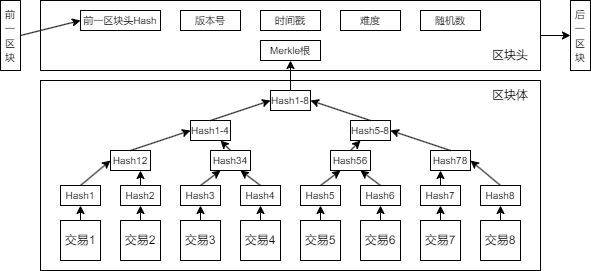

The diagram above was exported from draw.io. Its source (the exported page's mxGraphModel, read from the mxfile embedded in the PNG):
<mxGraphModel dx="757" dy="555" grid="1" gridSize="10" guides="1" tooltips="1" connect="1" arrows="1" fold="1" page="1" pageScale="1" pageWidth="827" pageHeight="1169" math="0" shadow="0">
  <root>
    <mxCell id="0" />
    <mxCell id="1" parent="0" />
    <mxCell id="WLAurE1bfsGOF7Mli5zF-65" value="" style="edgeStyle=orthogonalEdgeStyle;rounded=0;orthogonalLoop=1;jettySize=auto;html=1;" parent="1" source="WLAurE1bfsGOF7Mli5zF-1" target="WLAurE1bfsGOF7Mli5zF-64" edge="1">
      <mxGeometry relative="1" as="geometry" />
    </mxCell>
    <mxCell id="WLAurE1bfsGOF7Mli5zF-1" value="" style="rounded=0;whiteSpace=wrap;html=1;fillColor=none;" parent="1" vertex="1">
      <mxGeometry x="160" y="190" width="500" height="70" as="geometry" />
    </mxCell>
    <mxCell id="WLAurE1bfsGOF7Mli5zF-2" value="" style="rounded=0;whiteSpace=wrap;html=1;fillColor=none;" parent="1" vertex="1">
      <mxGeometry x="160" y="270" width="500" height="190" as="geometry" />
    </mxCell>
    <mxCell id="WLAurE1bfsGOF7Mli5zF-52" value="" style="group" parent="1" vertex="1" connectable="0">
      <mxGeometry x="180" y="280" width="480" height="170" as="geometry" />
    </mxCell>
    <mxCell id="WLAurE1bfsGOF7Mli5zF-3" value="交易1" style="rounded=0;whiteSpace=wrap;html=1;" parent="WLAurE1bfsGOF7Mli5zF-52" vertex="1">
      <mxGeometry y="130" width="40" height="40" as="geometry" />
    </mxCell>
    <mxCell id="WLAurE1bfsGOF7Mli5zF-5" value="&lt;font style=&quot;font-size: 12px;&quot;&gt;交易2&lt;/font&gt;" style="rounded=0;whiteSpace=wrap;html=1;" parent="WLAurE1bfsGOF7Mli5zF-52" vertex="1">
      <mxGeometry x="60" y="130" width="40" height="40" as="geometry" />
    </mxCell>
    <mxCell id="WLAurE1bfsGOF7Mli5zF-6" value="&lt;font style=&quot;font-size: 10px;&quot;&gt;Hash1&lt;/font&gt;" style="rounded=0;whiteSpace=wrap;html=1;" parent="WLAurE1bfsGOF7Mli5zF-52" vertex="1">
      <mxGeometry y="95" width="40" height="20" as="geometry" />
    </mxCell>
    <mxCell id="WLAurE1bfsGOF7Mli5zF-8" value="&lt;font style=&quot;font-size: 10px;&quot;&gt;Hash2&lt;/font&gt;" style="rounded=0;whiteSpace=wrap;html=1;" parent="WLAurE1bfsGOF7Mli5zF-52" vertex="1">
      <mxGeometry x="60" y="95" width="40" height="20" as="geometry" />
    </mxCell>
    <mxCell id="WLAurE1bfsGOF7Mli5zF-9" value="" style="endArrow=classic;html=1;rounded=0;entryX=0.5;entryY=1;entryDx=0;entryDy=0;exitX=0.5;exitY=0;exitDx=0;exitDy=0;" parent="WLAurE1bfsGOF7Mli5zF-52" source="WLAurE1bfsGOF7Mli5zF-3" target="WLAurE1bfsGOF7Mli5zF-6" edge="1">
      <mxGeometry width="50" height="50" relative="1" as="geometry">
        <mxPoint x="-10" y="165" as="sourcePoint" />
        <mxPoint x="40" y="115" as="targetPoint" />
      </mxGeometry>
    </mxCell>
    <mxCell id="WLAurE1bfsGOF7Mli5zF-10" value="" style="endArrow=classic;html=1;rounded=0;entryX=0.5;entryY=1;entryDx=0;entryDy=0;exitX=0.5;exitY=0;exitDx=0;exitDy=0;" parent="WLAurE1bfsGOF7Mli5zF-52" source="WLAurE1bfsGOF7Mli5zF-5" target="WLAurE1bfsGOF7Mli5zF-8" edge="1">
      <mxGeometry width="50" height="50" relative="1" as="geometry">
        <mxPoint x="40" y="145" as="sourcePoint" />
        <mxPoint x="40" y="125" as="targetPoint" />
      </mxGeometry>
    </mxCell>
    <mxCell id="WLAurE1bfsGOF7Mli5zF-11" value="&lt;font style=&quot;font-size: 10px;&quot;&gt;Hash12&lt;/font&gt;" style="rounded=0;whiteSpace=wrap;html=1;" parent="WLAurE1bfsGOF7Mli5zF-52" vertex="1">
      <mxGeometry x="50" y="60" width="40" height="20" as="geometry" />
    </mxCell>
    <mxCell id="WLAurE1bfsGOF7Mli5zF-12" value="" style="endArrow=classic;html=1;rounded=0;entryX=0.75;entryY=1;entryDx=0;entryDy=0;exitX=0.5;exitY=0;exitDx=0;exitDy=0;" parent="WLAurE1bfsGOF7Mli5zF-52" source="WLAurE1bfsGOF7Mli5zF-8" target="WLAurE1bfsGOF7Mli5zF-11" edge="1">
      <mxGeometry width="50" height="50" relative="1" as="geometry">
        <mxPoint x="80" y="145" as="sourcePoint" />
        <mxPoint x="80" y="125" as="targetPoint" />
      </mxGeometry>
    </mxCell>
    <mxCell id="WLAurE1bfsGOF7Mli5zF-13" value="" style="endArrow=classic;html=1;rounded=0;entryX=0;entryY=0.5;entryDx=0;entryDy=0;exitX=0.5;exitY=0;exitDx=0;exitDy=0;" parent="WLAurE1bfsGOF7Mli5zF-52" source="WLAurE1bfsGOF7Mli5zF-6" target="WLAurE1bfsGOF7Mli5zF-11" edge="1">
      <mxGeometry width="50" height="50" relative="1" as="geometry">
        <mxPoint x="50" y="105" as="sourcePoint" />
        <mxPoint x="30" y="85" as="targetPoint" />
      </mxGeometry>
    </mxCell>
    <mxCell id="WLAurE1bfsGOF7Mli5zF-14" value="交易3" style="rounded=0;whiteSpace=wrap;html=1;" parent="WLAurE1bfsGOF7Mli5zF-52" vertex="1">
      <mxGeometry x="120" y="130" width="40" height="40" as="geometry" />
    </mxCell>
    <mxCell id="WLAurE1bfsGOF7Mli5zF-15" value="&lt;font style=&quot;font-size: 12px;&quot;&gt;交易4&lt;/font&gt;" style="rounded=0;whiteSpace=wrap;html=1;" parent="WLAurE1bfsGOF7Mli5zF-52" vertex="1">
      <mxGeometry x="180" y="130" width="40" height="40" as="geometry" />
    </mxCell>
    <mxCell id="WLAurE1bfsGOF7Mli5zF-16" value="&lt;font style=&quot;font-size: 10px;&quot;&gt;Hash3&lt;/font&gt;" style="rounded=0;whiteSpace=wrap;html=1;" parent="WLAurE1bfsGOF7Mli5zF-52" vertex="1">
      <mxGeometry x="120" y="95" width="40" height="20" as="geometry" />
    </mxCell>
    <mxCell id="WLAurE1bfsGOF7Mli5zF-17" value="&lt;font style=&quot;font-size: 10px;&quot;&gt;Hash4&lt;/font&gt;" style="rounded=0;whiteSpace=wrap;html=1;" parent="WLAurE1bfsGOF7Mli5zF-52" vertex="1">
      <mxGeometry x="180" y="95" width="40" height="20" as="geometry" />
    </mxCell>
    <mxCell id="WLAurE1bfsGOF7Mli5zF-18" value="" style="endArrow=classic;html=1;rounded=0;entryX=0.5;entryY=1;entryDx=0;entryDy=0;exitX=0.5;exitY=0;exitDx=0;exitDy=0;" parent="WLAurE1bfsGOF7Mli5zF-52" source="WLAurE1bfsGOF7Mli5zF-14" target="WLAurE1bfsGOF7Mli5zF-16" edge="1">
      <mxGeometry width="50" height="50" relative="1" as="geometry">
        <mxPoint x="110" y="165" as="sourcePoint" />
        <mxPoint x="160" y="115" as="targetPoint" />
      </mxGeometry>
    </mxCell>
    <mxCell id="WLAurE1bfsGOF7Mli5zF-19" value="" style="endArrow=classic;html=1;rounded=0;entryX=0.5;entryY=1;entryDx=0;entryDy=0;exitX=0.5;exitY=0;exitDx=0;exitDy=0;" parent="WLAurE1bfsGOF7Mli5zF-52" source="WLAurE1bfsGOF7Mli5zF-15" target="WLAurE1bfsGOF7Mli5zF-17" edge="1">
      <mxGeometry width="50" height="50" relative="1" as="geometry">
        <mxPoint x="160" y="145" as="sourcePoint" />
        <mxPoint x="160" y="125" as="targetPoint" />
      </mxGeometry>
    </mxCell>
    <mxCell id="WLAurE1bfsGOF7Mli5zF-20" value="&lt;font style=&quot;font-size: 10px;&quot;&gt;Hash34&lt;/font&gt;" style="rounded=0;whiteSpace=wrap;html=1;" parent="WLAurE1bfsGOF7Mli5zF-52" vertex="1">
      <mxGeometry x="150" y="60" width="40" height="20" as="geometry" />
    </mxCell>
    <mxCell id="WLAurE1bfsGOF7Mli5zF-21" value="" style="endArrow=classic;html=1;rounded=0;entryX=0.75;entryY=1;entryDx=0;entryDy=0;exitX=0.5;exitY=0;exitDx=0;exitDy=0;" parent="WLAurE1bfsGOF7Mli5zF-52" source="WLAurE1bfsGOF7Mli5zF-17" target="WLAurE1bfsGOF7Mli5zF-20" edge="1">
      <mxGeometry width="50" height="50" relative="1" as="geometry">
        <mxPoint x="200" y="145" as="sourcePoint" />
        <mxPoint x="200" y="125" as="targetPoint" />
      </mxGeometry>
    </mxCell>
    <mxCell id="WLAurE1bfsGOF7Mli5zF-22" value="" style="endArrow=classic;html=1;rounded=0;entryX=0.25;entryY=1;entryDx=0;entryDy=0;exitX=0.5;exitY=0;exitDx=0;exitDy=0;" parent="WLAurE1bfsGOF7Mli5zF-52" source="WLAurE1bfsGOF7Mli5zF-16" target="WLAurE1bfsGOF7Mli5zF-20" edge="1">
      <mxGeometry width="50" height="50" relative="1" as="geometry">
        <mxPoint x="170" y="105" as="sourcePoint" />
        <mxPoint x="150" y="85" as="targetPoint" />
      </mxGeometry>
    </mxCell>
    <mxCell id="WLAurE1bfsGOF7Mli5zF-23" value="交易5" style="rounded=0;whiteSpace=wrap;html=1;" parent="WLAurE1bfsGOF7Mli5zF-52" vertex="1">
      <mxGeometry x="240" y="130" width="40" height="40" as="geometry" />
    </mxCell>
    <mxCell id="WLAurE1bfsGOF7Mli5zF-24" value="&lt;font style=&quot;font-size: 12px;&quot;&gt;交易6&lt;/font&gt;" style="rounded=0;whiteSpace=wrap;html=1;" parent="WLAurE1bfsGOF7Mli5zF-52" vertex="1">
      <mxGeometry x="300" y="130" width="40" height="40" as="geometry" />
    </mxCell>
    <mxCell id="WLAurE1bfsGOF7Mli5zF-25" value="&lt;font style=&quot;font-size: 10px;&quot;&gt;Hash5&lt;/font&gt;" style="rounded=0;whiteSpace=wrap;html=1;" parent="WLAurE1bfsGOF7Mli5zF-52" vertex="1">
      <mxGeometry x="240" y="95" width="40" height="20" as="geometry" />
    </mxCell>
    <mxCell id="WLAurE1bfsGOF7Mli5zF-26" value="&lt;font style=&quot;font-size: 10px;&quot;&gt;Hash6&lt;/font&gt;" style="rounded=0;whiteSpace=wrap;html=1;" parent="WLAurE1bfsGOF7Mli5zF-52" vertex="1">
      <mxGeometry x="300" y="95" width="40" height="20" as="geometry" />
    </mxCell>
    <mxCell id="WLAurE1bfsGOF7Mli5zF-27" value="" style="endArrow=classic;html=1;rounded=0;entryX=0.5;entryY=1;entryDx=0;entryDy=0;exitX=0.5;exitY=0;exitDx=0;exitDy=0;" parent="WLAurE1bfsGOF7Mli5zF-52" source="WLAurE1bfsGOF7Mli5zF-23" target="WLAurE1bfsGOF7Mli5zF-25" edge="1">
      <mxGeometry width="50" height="50" relative="1" as="geometry">
        <mxPoint x="230" y="165" as="sourcePoint" />
        <mxPoint x="280" y="115" as="targetPoint" />
      </mxGeometry>
    </mxCell>
    <mxCell id="WLAurE1bfsGOF7Mli5zF-28" value="" style="endArrow=classic;html=1;rounded=0;entryX=0.5;entryY=1;entryDx=0;entryDy=0;exitX=0.5;exitY=0;exitDx=0;exitDy=0;" parent="WLAurE1bfsGOF7Mli5zF-52" source="WLAurE1bfsGOF7Mli5zF-24" target="WLAurE1bfsGOF7Mli5zF-26" edge="1">
      <mxGeometry width="50" height="50" relative="1" as="geometry">
        <mxPoint x="280" y="145" as="sourcePoint" />
        <mxPoint x="280" y="125" as="targetPoint" />
      </mxGeometry>
    </mxCell>
    <mxCell id="WLAurE1bfsGOF7Mli5zF-29" value="&lt;font style=&quot;font-size: 10px;&quot;&gt;Hash56&lt;/font&gt;" style="rounded=0;whiteSpace=wrap;html=1;" parent="WLAurE1bfsGOF7Mli5zF-52" vertex="1">
      <mxGeometry x="270" y="60" width="40" height="20" as="geometry" />
    </mxCell>
    <mxCell id="WLAurE1bfsGOF7Mli5zF-30" value="" style="endArrow=classic;html=1;rounded=0;entryX=0.75;entryY=1;entryDx=0;entryDy=0;exitX=0.5;exitY=0;exitDx=0;exitDy=0;" parent="WLAurE1bfsGOF7Mli5zF-52" source="WLAurE1bfsGOF7Mli5zF-26" target="WLAurE1bfsGOF7Mli5zF-29" edge="1">
      <mxGeometry width="50" height="50" relative="1" as="geometry">
        <mxPoint x="320" y="145" as="sourcePoint" />
        <mxPoint x="320" y="125" as="targetPoint" />
      </mxGeometry>
    </mxCell>
    <mxCell id="WLAurE1bfsGOF7Mli5zF-31" value="" style="endArrow=classic;html=1;rounded=0;entryX=0.25;entryY=1;entryDx=0;entryDy=0;exitX=0.5;exitY=0;exitDx=0;exitDy=0;" parent="WLAurE1bfsGOF7Mli5zF-52" source="WLAurE1bfsGOF7Mli5zF-25" target="WLAurE1bfsGOF7Mli5zF-29" edge="1">
      <mxGeometry width="50" height="50" relative="1" as="geometry">
        <mxPoint x="290" y="105" as="sourcePoint" />
        <mxPoint x="270" y="85" as="targetPoint" />
      </mxGeometry>
    </mxCell>
    <mxCell id="WLAurE1bfsGOF7Mli5zF-32" value="交易7" style="rounded=0;whiteSpace=wrap;html=1;" parent="WLAurE1bfsGOF7Mli5zF-52" vertex="1">
      <mxGeometry x="360" y="130" width="40" height="40" as="geometry" />
    </mxCell>
    <mxCell id="WLAurE1bfsGOF7Mli5zF-33" value="&lt;font style=&quot;font-size: 12px;&quot;&gt;交易8&lt;/font&gt;" style="rounded=0;whiteSpace=wrap;html=1;" parent="WLAurE1bfsGOF7Mli5zF-52" vertex="1">
      <mxGeometry x="420" y="130" width="40" height="40" as="geometry" />
    </mxCell>
    <mxCell id="WLAurE1bfsGOF7Mli5zF-34" value="&lt;font style=&quot;font-size: 10px;&quot;&gt;Hash7&lt;/font&gt;" style="rounded=0;whiteSpace=wrap;html=1;" parent="WLAurE1bfsGOF7Mli5zF-52" vertex="1">
      <mxGeometry x="360" y="95" width="40" height="20" as="geometry" />
    </mxCell>
    <mxCell id="WLAurE1bfsGOF7Mli5zF-35" value="&lt;font style=&quot;font-size: 10px;&quot;&gt;Hash8&lt;/font&gt;" style="rounded=0;whiteSpace=wrap;html=1;" parent="WLAurE1bfsGOF7Mli5zF-52" vertex="1">
      <mxGeometry x="420" y="95" width="40" height="20" as="geometry" />
    </mxCell>
    <mxCell id="WLAurE1bfsGOF7Mli5zF-36" value="" style="endArrow=classic;html=1;rounded=0;entryX=0.5;entryY=1;entryDx=0;entryDy=0;exitX=0.5;exitY=0;exitDx=0;exitDy=0;" parent="WLAurE1bfsGOF7Mli5zF-52" source="WLAurE1bfsGOF7Mli5zF-32" target="WLAurE1bfsGOF7Mli5zF-34" edge="1">
      <mxGeometry width="50" height="50" relative="1" as="geometry">
        <mxPoint x="350" y="165" as="sourcePoint" />
        <mxPoint x="400" y="115" as="targetPoint" />
      </mxGeometry>
    </mxCell>
    <mxCell id="WLAurE1bfsGOF7Mli5zF-37" value="" style="endArrow=classic;html=1;rounded=0;entryX=0.5;entryY=1;entryDx=0;entryDy=0;exitX=0.5;exitY=0;exitDx=0;exitDy=0;" parent="WLAurE1bfsGOF7Mli5zF-52" source="WLAurE1bfsGOF7Mli5zF-33" target="WLAurE1bfsGOF7Mli5zF-35" edge="1">
      <mxGeometry width="50" height="50" relative="1" as="geometry">
        <mxPoint x="400" y="145" as="sourcePoint" />
        <mxPoint x="400" y="125" as="targetPoint" />
      </mxGeometry>
    </mxCell>
    <mxCell id="WLAurE1bfsGOF7Mli5zF-38" value="&lt;font style=&quot;font-size: 10px;&quot;&gt;Hash78&lt;/font&gt;" style="rounded=0;whiteSpace=wrap;html=1;" parent="WLAurE1bfsGOF7Mli5zF-52" vertex="1">
      <mxGeometry x="370" y="60" width="40" height="20" as="geometry" />
    </mxCell>
    <mxCell id="WLAurE1bfsGOF7Mli5zF-39" value="" style="endArrow=classic;html=1;rounded=0;entryX=1;entryY=0.5;entryDx=0;entryDy=0;exitX=0.5;exitY=0;exitDx=0;exitDy=0;" parent="WLAurE1bfsGOF7Mli5zF-52" source="WLAurE1bfsGOF7Mli5zF-35" target="WLAurE1bfsGOF7Mli5zF-38" edge="1">
      <mxGeometry width="50" height="50" relative="1" as="geometry">
        <mxPoint x="440" y="145" as="sourcePoint" />
        <mxPoint x="440" y="125" as="targetPoint" />
      </mxGeometry>
    </mxCell>
    <mxCell id="WLAurE1bfsGOF7Mli5zF-40" value="" style="endArrow=classic;html=1;rounded=0;entryX=0.25;entryY=1;entryDx=0;entryDy=0;exitX=0.5;exitY=0;exitDx=0;exitDy=0;" parent="WLAurE1bfsGOF7Mli5zF-52" source="WLAurE1bfsGOF7Mli5zF-34" target="WLAurE1bfsGOF7Mli5zF-38" edge="1">
      <mxGeometry width="50" height="50" relative="1" as="geometry">
        <mxPoint x="410" y="105" as="sourcePoint" />
        <mxPoint x="390" y="85" as="targetPoint" />
      </mxGeometry>
    </mxCell>
    <mxCell id="WLAurE1bfsGOF7Mli5zF-41" value="&lt;font style=&quot;font-size: 10px;&quot;&gt;Hash1-4&lt;/font&gt;" style="rounded=0;whiteSpace=wrap;html=1;" parent="WLAurE1bfsGOF7Mli5zF-52" vertex="1">
      <mxGeometry x="130" y="30" width="40" height="20" as="geometry" />
    </mxCell>
    <mxCell id="WLAurE1bfsGOF7Mli5zF-44" value="" style="endArrow=classic;html=1;rounded=0;entryX=0;entryY=0.5;entryDx=0;entryDy=0;exitX=0.5;exitY=0;exitDx=0;exitDy=0;" parent="WLAurE1bfsGOF7Mli5zF-52" source="WLAurE1bfsGOF7Mli5zF-11" target="WLAurE1bfsGOF7Mli5zF-41" edge="1">
      <mxGeometry width="50" height="50" relative="1" as="geometry">
        <mxPoint x="30" y="105" as="sourcePoint" />
        <mxPoint x="50" y="85" as="targetPoint" />
      </mxGeometry>
    </mxCell>
    <mxCell id="WLAurE1bfsGOF7Mli5zF-45" value="" style="endArrow=classic;html=1;rounded=0;entryX=0.75;entryY=1;entryDx=0;entryDy=0;exitX=0.5;exitY=0;exitDx=0;exitDy=0;" parent="WLAurE1bfsGOF7Mli5zF-52" source="WLAurE1bfsGOF7Mli5zF-20" target="WLAurE1bfsGOF7Mli5zF-41" edge="1">
      <mxGeometry width="50" height="50" relative="1" as="geometry">
        <mxPoint x="60" y="65" as="sourcePoint" />
        <mxPoint x="110" y="40" as="targetPoint" />
      </mxGeometry>
    </mxCell>
    <mxCell id="WLAurE1bfsGOF7Mli5zF-46" value="&lt;font style=&quot;font-size: 10px;&quot;&gt;Hash5-8&lt;/font&gt;" style="rounded=0;whiteSpace=wrap;html=1;" parent="WLAurE1bfsGOF7Mli5zF-52" vertex="1">
      <mxGeometry x="290" y="30" width="40" height="20" as="geometry" />
    </mxCell>
    <mxCell id="WLAurE1bfsGOF7Mli5zF-47" value="" style="endArrow=classic;html=1;rounded=0;entryX=0.25;entryY=1;entryDx=0;entryDy=0;exitX=0.5;exitY=0;exitDx=0;exitDy=0;" parent="WLAurE1bfsGOF7Mli5zF-52" source="WLAurE1bfsGOF7Mli5zF-29" target="WLAurE1bfsGOF7Mli5zF-46" edge="1">
      <mxGeometry width="50" height="50" relative="1" as="geometry">
        <mxPoint x="270" y="105" as="sourcePoint" />
        <mxPoint x="290" y="85" as="targetPoint" />
      </mxGeometry>
    </mxCell>
    <mxCell id="WLAurE1bfsGOF7Mli5zF-48" value="" style="endArrow=classic;html=1;rounded=0;entryX=1;entryY=0.5;entryDx=0;entryDy=0;exitX=0.5;exitY=0;exitDx=0;exitDy=0;" parent="WLAurE1bfsGOF7Mli5zF-52" source="WLAurE1bfsGOF7Mli5zF-38" target="WLAurE1bfsGOF7Mli5zF-46" edge="1">
      <mxGeometry width="50" height="50" relative="1" as="geometry">
        <mxPoint x="300" y="65" as="sourcePoint" />
        <mxPoint x="360" y="40" as="targetPoint" />
      </mxGeometry>
    </mxCell>
    <mxCell id="WLAurE1bfsGOF7Mli5zF-49" value="&lt;font style=&quot;font-size: 10px;&quot;&gt;Hash1-8&lt;/font&gt;" style="rounded=0;whiteSpace=wrap;html=1;" parent="WLAurE1bfsGOF7Mli5zF-52" vertex="1">
      <mxGeometry x="210" width="40" height="20" as="geometry" />
    </mxCell>
    <mxCell id="WLAurE1bfsGOF7Mli5zF-50" value="" style="endArrow=classic;html=1;rounded=0;entryX=0;entryY=0.5;entryDx=0;entryDy=0;exitX=0.5;exitY=0;exitDx=0;exitDy=0;" parent="WLAurE1bfsGOF7Mli5zF-52" source="WLAurE1bfsGOF7Mli5zF-41" target="WLAurE1bfsGOF7Mli5zF-49" edge="1">
      <mxGeometry width="50" height="50" relative="1" as="geometry">
        <mxPoint x="110" y="30" as="sourcePoint" />
        <mxPoint x="220" y="10" as="targetPoint" />
      </mxGeometry>
    </mxCell>
    <mxCell id="WLAurE1bfsGOF7Mli5zF-51" value="" style="endArrow=classic;html=1;rounded=0;entryX=1;entryY=0.5;entryDx=0;entryDy=0;exitX=0.5;exitY=0;exitDx=0;exitDy=0;" parent="WLAurE1bfsGOF7Mli5zF-52" source="WLAurE1bfsGOF7Mli5zF-46" target="WLAurE1bfsGOF7Mli5zF-49" edge="1">
      <mxGeometry width="50" height="50" relative="1" as="geometry">
        <mxPoint x="120" y="40" as="sourcePoint" />
        <mxPoint x="240" y="10" as="targetPoint" />
      </mxGeometry>
    </mxCell>
    <mxCell id="WLAurE1bfsGOF7Mli5zF-53" value="区块体" style="text;html=1;align=center;verticalAlign=middle;whiteSpace=wrap;rounded=0;" parent="WLAurE1bfsGOF7Mli5zF-52" vertex="1">
      <mxGeometry x="420" y="-10" width="60" height="30" as="geometry" />
    </mxCell>
    <mxCell id="WLAurE1bfsGOF7Mli5zF-54" value="&lt;font style=&quot;font-size: 10px;&quot;&gt;时间戳&lt;/font&gt;" style="rounded=0;whiteSpace=wrap;html=1;" parent="1" vertex="1">
      <mxGeometry x="380" y="200" width="60" height="20" as="geometry" />
    </mxCell>
    <mxCell id="WLAurE1bfsGOF7Mli5zF-55" value="&lt;font style=&quot;font-size: 10px;&quot;&gt;Merkle根&lt;/font&gt;" style="rounded=0;whiteSpace=wrap;html=1;" parent="1" vertex="1">
      <mxGeometry x="380" y="230" width="60" height="20" as="geometry" />
    </mxCell>
    <mxCell id="WLAurE1bfsGOF7Mli5zF-56" value="&lt;font style=&quot;font-size: 10px;&quot;&gt;版本号&lt;/font&gt;" style="rounded=0;whiteSpace=wrap;html=1;" parent="1" vertex="1">
      <mxGeometry x="300" y="200" width="60" height="20" as="geometry" />
    </mxCell>
    <mxCell id="WLAurE1bfsGOF7Mli5zF-57" value="&lt;font style=&quot;font-size: 10px;&quot;&gt;前一区块头Hash&lt;/font&gt;" style="rounded=0;whiteSpace=wrap;html=1;" parent="1" vertex="1">
      <mxGeometry x="200" y="200" width="80" height="20" as="geometry" />
    </mxCell>
    <mxCell id="WLAurE1bfsGOF7Mli5zF-58" value="&lt;span style=&quot;font-size: 10px;&quot;&gt;难度&lt;/span&gt;" style="rounded=0;whiteSpace=wrap;html=1;" parent="1" vertex="1">
      <mxGeometry x="460" y="200" width="60" height="20" as="geometry" />
    </mxCell>
    <mxCell id="WLAurE1bfsGOF7Mli5zF-59" value="&lt;span style=&quot;font-size: 10px;&quot;&gt;随机数&lt;/span&gt;" style="rounded=0;whiteSpace=wrap;html=1;" parent="1" vertex="1">
      <mxGeometry x="540" y="200" width="60" height="20" as="geometry" />
    </mxCell>
    <mxCell id="WLAurE1bfsGOF7Mli5zF-61" value="区块头" style="text;html=1;align=center;verticalAlign=middle;whiteSpace=wrap;rounded=0;" parent="1" vertex="1">
      <mxGeometry x="600" y="230" width="60" height="30" as="geometry" />
    </mxCell>
    <mxCell id="WLAurE1bfsGOF7Mli5zF-63" style="rounded=0;orthogonalLoop=1;jettySize=auto;html=1;exitX=1;exitY=0.5;exitDx=0;exitDy=0;entryX=0;entryY=0.5;entryDx=0;entryDy=0;" parent="1" source="WLAurE1bfsGOF7Mli5zF-62" target="WLAurE1bfsGOF7Mli5zF-57" edge="1">
      <mxGeometry relative="1" as="geometry" />
    </mxCell>
    <mxCell id="WLAurE1bfsGOF7Mli5zF-62" value="&lt;font style=&quot;font-size: 10px;&quot;&gt;前一区块&lt;/font&gt;" style="rounded=0;whiteSpace=wrap;html=1;horizontal=1;align=center;labelPosition=center;verticalLabelPosition=middle;verticalAlign=middle;" parent="1" vertex="1">
      <mxGeometry x="120" y="190" width="20" height="70" as="geometry" />
    </mxCell>
    <mxCell id="WLAurE1bfsGOF7Mli5zF-64" value="&lt;font style=&quot;font-size: 10px;&quot;&gt;后一区块&lt;/font&gt;" style="rounded=0;whiteSpace=wrap;html=1;horizontal=1;align=center;labelPosition=center;verticalLabelPosition=middle;verticalAlign=middle;" parent="1" vertex="1">
      <mxGeometry x="690" y="190" width="20" height="70" as="geometry" />
    </mxCell>
    <mxCell id="WLAurE1bfsGOF7Mli5zF-66" value="" style="edgeStyle=orthogonalEdgeStyle;rounded=0;orthogonalLoop=1;jettySize=auto;html=1;" parent="1" source="WLAurE1bfsGOF7Mli5zF-49" target="WLAurE1bfsGOF7Mli5zF-55" edge="1">
      <mxGeometry relative="1" as="geometry" />
    </mxCell>
  </root>
</mxGraphModel>